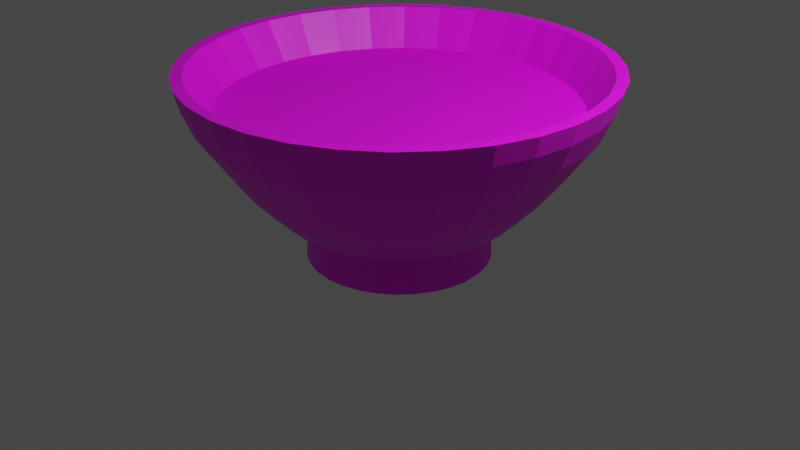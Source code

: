 # Source: unari.blend  (saved by Blender 2.80.75; exported with 4.5.12 LTS)
import bpy
from mathutils import Matrix  # noqa: F401  (used for matrix-valued properties, if any)

bpy.ops.wm.read_factory_settings(use_empty=True)
scene = bpy.context.scene
scene.name = 'Scene'

# ---- collections
col_collection = bpy.data.collections.new('Collection'); scene.collection.children.link(col_collection)

# ---- images (referenced by path relative to the original .blend; pixels are not part of the script)
import os
ASSET_DIR = os.environ.get("B2B_ASSET_DIR", "")  # directory of the original .blend (textures are referenced by path, not embedded)
HERE = os.path.dirname(os.path.abspath(__file__))  # packed textures are extracted next to this script under _unpacked/

def load_image(name, relpath, width, height, colorspace="sRGB"):
    """Load a texture the original file referenced (path relative to the .blend, or extracted next to this script)."""
    p = next((c for c in (os.path.join(HERE, relpath), os.path.join(ASSET_DIR, relpath)) if relpath and os.path.exists(c)), "")
    if p:
        img = bpy.data.images.load(p, check_existing=True)
        img.name = name
    else:  # same state as the original file: an image datablock whose file is absent (Cycles renders it pink)
        img = bpy.data.images.new(name, width, height)
        img.source = "FILE"
        img.filepath = "//" + (relpath or name)
    img.colorspace_settings.name = colorspace
    return img
img_unari_jpg = load_image('unari.jpg', 'unari.jpg', 1024, 1024, 'sRGB')

# ---- materials (node trees are filled in below, after node groups)
mat_material_001 = bpy.data.materials.new('Material.001')
mat_material_001.use_transparent_shadow = False

# ---- material node trees
mat_material_001.use_nodes = True; mat_material_001.node_tree.nodes.clear()
_N = mat_material_001.node_tree.nodes; _L = mat_material_001.node_tree.links
n0 = _N.new('ShaderNodeOutputMaterial'); n0.name = 'Material Output'; n0.location = (300, 300)
n1 = _N.new('ShaderNodeBsdfPrincipled'); n1.name = 'Principled BSDF'; n1.location = (10, 300)
n1.distribution = 'GGX'
n1.subsurface_method = 'BURLEY'
n1.inputs[3].default_value = 1.45
n1.inputs[27].default_value = (0.0, 0.0, 0.0, 1.0)
n1.inputs[28].default_value = 1.0
n2 = _N.new('ShaderNodeTexImage'); n2.name = 'Image Texture'; n2.location = (-280, 280)
n2.image = img_unari_jpg
_L.new(n1.outputs[0], n0.inputs[0])
_L.new(n2.outputs[0], n1.inputs[0])
n0.is_active_output = True

# ---- world
world_world = bpy.data.worlds.new('World'); scene.world = world_world
world_world.use_nodes = True; world_world.node_tree.nodes.clear()
_N = world_world.node_tree.nodes; _L = world_world.node_tree.links
n0 = _N.new('ShaderNodeOutputWorld'); n0.name = 'World Output'; n0.location = (300, 300)
n1 = _N.new('ShaderNodeBackground'); n1.name = 'Background'; n1.location = (10, 300)
n1.inputs[0].default_value = (0.05088, 0.05088, 0.05088, 1.0)
_L.new(n1.outputs[0], n0.inputs[0])
n0.is_active_output = True
world_world.color = (0.05088, 0.05088, 0.05088)
world_world.use_sun_shadow = False
world_world.sun_shadow_jitter_overblur = 0.0

# ---- cameras
cam_camera = bpy.data.cameras.new('Camera')
cam_camera.clip_end = 100.0
cam_camera.ortho_scale = 7.314

# ---- lights
light_light = bpy.data.lights.new('Light', 'POINT')
light_light.transmission_factor = 0.0
light_light.energy = 1000.0
light_light.shadow_soft_size = 0.1
light_light.shadow_maximum_resolution = 0.006
light_light.use_absolute_resolution = True

# ---- meshes
me_cylinder = bpy.data.meshes.new('Cylinder')
me_cylinder.from_pydata([(3.858e-08, 0.5419, -2.279), (-6.558e-08, 1.059, -1.153), (0.1057, 0.5315, -2.279), (0.2067, 1.039, -1.153), (0.2074, 0.5006, -2.279), (0.4054, 0.9786, -1.153), (0.301, 0.4505, -2.279), (0.5885, 0.8808, -1.153), (0.3832, 0.3832, -2.279), (0.749, 0.749, -1.153), (0.4505, 0.301, -2.279), (0.8808, 0.5885, -1.153), (0.5006, 0.2074, -2.279), (0.9786, 0.4054, -1.153), (0.5315, 0.1057, -2.279), (1.039, 0.2067, -1.153), (0.5419, 1.814e-07, -2.279), (1.059, 1.192e-08, -1.153), (0.5315, -0.1057, -2.279), (1.039, -0.2067, -1.153), (0.5006, -0.2074, -2.279), (0.9786, -0.4054, -1.153), (0.4505, -0.301, -2.279), (0.8808, -0.5885, -1.153), (0.3832, -0.3832, -2.279), (0.749, -0.749, -1.153), (0.301, -0.4505, -2.279), (0.5885, -0.8808, -1.153), (0.2074, -0.5006, -2.279), (0.4054, -0.9786, -1.153), (0.1057, -0.5315, -2.279), (0.2067, -1.039, -1.153), (-1.38e-07, -0.5419, -2.279), (-3.523e-07, -1.059, -1.153), (-0.1057, -0.5315, -2.279), (-0.2067, -1.039, -1.153), (-0.2074, -0.5006, -2.279), (-0.4054, -0.9786, -1.153), (-0.301, -0.4505, -2.279), (-0.5885, -0.8808, -1.153), (-0.3832, -0.3832, -2.279), (-0.749, -0.749, -1.153), (-0.4505, -0.301, -2.279), (-0.8808, -0.5885, -1.153), (-0.5006, -0.2074, -2.279), (-0.9786, -0.4054, -1.153), (-0.5315, -0.1057, -2.279), (-1.039, -0.2067, -1.153), (-0.5419, 6.637e-07, -2.279), (-1.059, 9.707e-07, -1.153), (-0.5315, 0.1057, -2.279), (-1.039, 0.2067, -1.153), (-0.5006, 0.2074, -2.279), (-0.9786, 0.4054, -1.153), (-0.4505, 0.301, -2.279), (-0.8808, 0.5885, -1.153), (-0.3832, 0.3832, -2.279), (-0.749, 0.749, -1.153), (-0.301, 0.4505, -2.279), (-0.5885, 0.8808, -1.153), (-0.2074, 0.5006, -2.279), (-0.4054, 0.9786, -1.153), (-0.1057, 0.5315, -2.279), (-0.2067, 1.039, -1.153), (2.98e-08, 0.5142, -2.632), (0.1003, 0.5043, -2.632), (0.1968, 0.4751, -2.632), (0.2857, 0.4276, -2.632), (0.3636, 0.3636, -2.632), (0.4276, 0.2857, -2.632), (0.4751, 0.1968, -2.632), (0.5043, 0.1003, -2.632), (0.5142, 1.714e-07, -2.632), (0.5043, -0.1003, -2.632), (0.4751, -0.1968, -2.632), (0.4276, -0.2857, -2.632), (0.3636, -0.3636, -2.632), (0.2857, -0.4276, -2.632), (0.1968, -0.4751, -2.632), (0.1003, -0.5043, -2.632), (-1.226e-07, -0.5142, -2.632), (-0.1003, -0.5043, -2.632), (-0.1968, -0.4751, -2.632), (-0.2857, -0.4276, -2.632), (-0.3636, -0.3636, -2.632), (-0.4276, -0.2857, -2.632), (-0.4751, -0.1968, -2.632), (-0.5043, -0.1003, -2.632), (-0.5142, 6.321e-07, -2.632), (-0.5043, 0.1003, -2.632), (-0.4751, 0.1968, -2.632), (-0.4276, 0.2857, -2.632), (-0.3636, 0.3636, -2.632), (-0.2857, 0.4276, -2.632), (-0.1968, 0.4751, -2.632), (-0.1003, 0.5043, -2.632), (4.962e-08, 0.5591, -2.632), (0.1091, 0.5483, -2.632), (0.2139, 0.5165, -2.632), (0.3106, 0.4649, -2.632), (0.3953, 0.3953, -2.632), (0.4649, 0.3106, -2.632), (0.5165, 0.2139, -2.632), (0.5483, 0.1091, -2.632), (0.5591, 1.809e-07, -2.632), (0.5483, -0.1091, -2.632), (0.5165, -0.2139, -2.632), (0.4649, -0.3106, -2.632), (0.3953, -0.3953, -2.632), (0.3106, -0.4649, -2.632), (0.2139, -0.5165, -2.632), (0.1091, -0.5483, -2.632), (-1.326e-07, -0.5591, -2.632), (-0.1091, -0.5483, -2.632), (-0.2139, -0.5165, -2.632), (-0.3106, -0.4649, -2.632), (-0.3953, -0.3953, -2.632), (-0.4649, -0.3106, -2.632), (-0.5165, -0.2139, -2.632), (-0.5483, -0.1091, -2.632), (-0.5591, 6.785e-07, -2.632), (-0.5483, 0.1091, -2.632), (-0.5165, 0.2139, -2.632), (-0.4649, 0.3106, -2.632), (-0.3953, 0.3953, -2.632), (-0.3106, 0.4649, -2.632), (-0.2139, 0.5165, -2.632), (-0.1091, 0.5483, -2.632), (2.98e-08, 0.5142, -2.593), (0.1003, 0.5043, -2.593), (0.1968, 0.4751, -2.593), (0.2857, 0.4276, -2.593), (0.3636, 0.3636, -2.632), (0.4276, 0.2857, -2.632), (0.4751, 0.1968, -2.448), (0.5043, 0.1003, -2.448), (0.5142, 1.714e-07, -2.448), (0.5043, -0.1003, -2.448), (0.4751, -0.1968, -2.448), (0.4276, -0.2857, -2.448), (0.3636, -0.3636, -2.448), (0.2857, -0.4276, -2.448), (0.1968, -0.4751, -2.448), (0.1003, -0.5043, -2.448), (-1.226e-07, -0.5142, -2.448), (-0.1003, -0.5043, -2.448), (-0.1968, -0.4751, -2.448), (-0.2857, -0.4276, -2.448), (-0.3636, -0.3636, -2.448), (-0.4276, -0.2857, -2.448), (-0.4751, -0.1968, -2.448), (-0.5043, -0.1003, -2.448), (-0.5142, 6.321e-07, -2.448), (-0.5043, 0.1003, -2.448), (-0.4751, 0.1968, -2.448), (-0.4276, 0.2857, -2.448), (-0.3636, 0.3636, -2.448), (-0.2857, 0.4276, -2.448), (-0.1968, 0.4751, -2.448), (-0.1003, 0.5043, -2.448), (3.012e-08, 0.5142, -2.403), (0.1003, 0.5043, -2.403), (0.1968, 0.4751, -2.403), (0.2857, 0.4276, -2.403), (0.3636, 0.3636, -2.403), (0.4276, 0.2857, -2.403), (0.4751, 0.1968, -2.403), (0.5043, 0.1003, -2.403), (0.5142, 1.714e-07, -2.403), (0.5043, -0.1003, -2.403), (0.4751, -0.1968, -2.403), (0.4276, -0.2857, -2.403), (0.3636, -0.3636, -2.403), (0.2857, -0.4276, -2.403), (0.1968, -0.4751, -2.403), (0.1003, -0.5043, -2.403), (-1.223e-07, -0.5142, -2.403), (-0.1003, -0.5043, -2.403), (-0.1968, -0.4751, -2.403), (-0.2857, -0.4276, -2.403), (-0.3636, -0.3636, -2.403), (-0.4276, -0.2857, -2.403), (-0.4751, -0.1968, -2.403), (-0.5043, -0.1003, -2.403), (-0.5142, 6.321e-07, -2.403), (-0.5043, 0.1003, -2.403), (-0.4751, 0.1968, -2.403), (-0.4276, 0.2857, -2.403), (-0.3636, 0.3636, -2.403), (-0.2857, 0.4276, -2.403), (-0.1968, 0.4751, -2.403), (-0.1003, 0.5043, -2.403), (8.338e-09, 1.002, -1.612), (0.1956, 0.9831, -1.612), (0.3836, 0.9261, -1.612), (0.5569, 0.8334, -1.612), (0.7088, 0.7088, -1.612), (0.8334, 0.5569, -1.612), (0.9261, 0.3836, -1.612), (0.9831, 0.1956, -1.612), (1.002, 7.666e-08, -1.612), (0.9831, -0.1956, -1.612), (0.9261, -0.3836, -1.612), (0.8334, -0.5569, -1.612), (0.7088, -0.7088, -1.612), (0.5569, -0.8334, -1.612), (0.3836, -0.9261, -1.612), (0.1956, -0.9831, -1.612), (-3.183e-07, -1.002, -1.612), (-0.1956, -0.9831, -1.612), (-0.3836, -0.9261, -1.612), (-0.5569, -0.8334, -1.612), (-0.7088, -0.7088, -1.612), (-0.8334, -0.5569, -1.612), (-0.9261, -0.3836, -1.612), (-0.9831, -0.1956, -1.612), (-1.002, 9.689e-07, -1.612), (-0.9831, 0.1956, -1.612), (-0.9261, 0.3836, -1.612), (-0.8334, 0.5569, -1.612), (-0.7088, 0.7088, -1.612), (-0.5569, 0.8334, -1.612), (-0.3836, 0.9261, -1.612), (-0.1955, 0.9831, -1.612), (0.1595, 0.802, -1.966), (0.3129, 0.7555, -1.966), (0.4543, 0.6799, -1.966), (0.5782, 0.5782, -1.966), (0.6799, 0.4543, -1.966), (0.7555, 0.3129, -1.966), (0.802, 0.1595, -1.966), (0.8177, 1.18e-07, -1.966), (0.802, -0.1595, -1.966), (0.7555, -0.3129, -1.966), (0.6799, -0.4543, -1.966), (0.5782, -0.5782, -1.966), (0.4543, -0.6799, -1.966), (0.3129, -0.7555, -1.966), (0.1595, -0.802, -1.966), (-2.482e-07, -0.8177, -1.966), (-0.1595, -0.802, -1.966), (-0.3129, -0.7555, -1.966), (-0.4543, -0.6799, -1.966), (-0.5782, -0.5782, -1.966), (-0.6799, -0.4543, -1.966), (-0.7555, -0.3129, -1.966), (-0.802, -0.1595, -1.966), (-0.8177, 8.459e-07, -1.966), (-0.802, 0.1595, -1.966), (-0.7555, 0.3129, -1.966), (-0.6799, 0.4543, -1.966), (-0.5782, 0.5782, -1.966), (-0.4742, 0.7085, -1.966), (-0.3262, 0.7876, -1.966), (-0.1657, 0.8363, -1.966), (1.821e-08, 0.8177, -1.966), (0.1357, 0.6824, -2.165), (0.2663, 0.6428, -2.165), (0.3866, 0.5785, -2.165), (0.492, 0.492, -2.165), (0.5785, 0.3866, -2.165), (0.6428, 0.2663, -2.165), (0.6824, 0.1357, -2.165), (0.6958, 1.449e-07, -2.165), (0.6824, -0.1357, -2.165), (0.6428, -0.2663, -2.165), (0.5785, -0.3866, -2.165), (0.492, -0.492, -2.165), (0.3866, -0.5785, -2.165), (0.2663, -0.6428, -2.165), (0.1357, -0.6824, -2.165), (-1.981e-07, -0.6958, -2.165), (-0.1357, -0.6824, -2.165), (-0.2663, -0.6428, -2.165), (-0.3866, -0.5785, -2.165), (-0.492, -0.492, -2.165), (-0.5785, -0.3866, -2.165), (-0.6428, -0.2663, -2.165), (-0.6824, -0.1357, -2.165), (-0.6958, 7.643e-07, -2.165), (-0.6824, 0.1357, -2.165), (-0.6428, 0.2663, -2.165), (-0.5785, 0.3866, -2.165), (-0.492, 0.492, -2.165), (-0.3866, 0.5785, -2.165), (-0.2663, 0.6428, -2.165), (-0.1357, 0.6824, -2.165), (2.858e-08, 0.6958, -2.165), (0.00123, 0.9163, -1.785), (0.1806, 0.8987, -1.785), (0.353, 0.8464, -1.785), (0.512, 0.7614, -1.785), (0.6513, 0.6471, -1.785), (0.7656, 0.5078, -1.785), (0.8506, 0.3488, -1.785), (0.9029, 0.1764, -1.785), (0.9205, -0.00297, -1.785), (0.9029, -0.1823, -1.785), (0.8506, -0.3548, -1.785), (0.7656, -0.5137, -1.785), (0.6513, -0.653, -1.785), (0.512, -0.7674, -1.785), (0.353, -0.8523, -1.785), (0.1806, -0.9046, -1.785), (0.00123, -0.9223, -1.785), (-0.1781, -0.9046, -1.785), (-0.3506, -0.8523, -1.785), (-0.5095, -0.7674, -1.785), (-0.6488, -0.653, -1.785), (-0.7632, -0.5137, -1.785), (-0.8481, -0.3548, -1.785), (-0.9004, -0.1823, -1.785), (-0.9181, -0.00297, -1.785), (-0.9004, 0.1764, -1.785), (-0.8481, 0.3488, -1.785), (-0.7632, 0.5078, -1.785), (-0.6488, 0.6471, -1.785), (-0.5095, 0.7614, -1.785), (-0.3506, 0.8464, -1.785), (-0.1781, 0.8987, -1.785), (-1.512e-09, 1.175, -1.217), (0.2292, 1.152, -1.217), (0.4495, 1.085, -1.217), (0.6526, 0.9766, -1.217), (0.8306, 0.8306, -1.217), (0.9766, 0.6526, -1.217), (1.085, 0.4495, -1.217), (1.152, 0.2292, -1.217), (1.175, 3.488e-08, -1.217), (1.152, -0.2292, -1.217), (1.085, -0.4495, -1.217), (0.9766, -0.6526, -1.217), (0.8306, -0.8306, -1.217), (0.6526, -0.9766, -1.217), (0.4495, -1.085, -1.217), (0.2292, -1.152, -1.217), (-3.842e-07, -1.175, -1.217), (-0.2292, -1.152, -1.217), (-0.4495, -1.085, -1.217), (-0.6526, -0.9766, -1.217), (-0.8306, -0.8306, -1.217), (-0.9766, -0.6526, -1.217), (-1.085, -0.4495, -1.217), (-1.152, -0.2292, -1.217), (-1.175, 1.08e-06, -1.217), (-1.152, 0.2292, -1.217), (-1.085, 0.4495, -1.217), (-0.9766, 0.6526, -1.217), (-0.8306, 0.8306, -1.217), (-0.6526, 0.9766, -1.217), (-0.4495, 1.085, -1.217), (-0.2291, 1.152, -1.217), (0.212, 1.066, -1.414), (0.4158, 1.004, -1.414), (0.6036, 0.9034, -1.414), (0.7683, 0.7683, -1.414), (0.9034, 0.6036, -1.414), (1.004, 0.4158, -1.414), (1.066, 0.212, -1.414), (1.086, 5.805e-08, -1.414), (1.066, -0.212, -1.414), (1.004, -0.4158, -1.414), (0.9034, -0.6036, -1.414), (0.7683, -0.7683, -1.414), (0.6036, -0.9034, -1.414), (0.4158, -1.004, -1.414), (0.212, -1.066, -1.414), (-3.518e-07, -1.086, -1.414), (-0.212, -1.066, -1.414), (-0.4158, -1.004, -1.414), (-0.6036, -0.9034, -1.414), (-0.7683, -0.7683, -1.414), (-0.9034, -0.6036, -1.414), (-1.004, -0.4158, -1.414), (-1.066, -0.212, -1.414), (-1.086, 1.025e-06, -1.414), (-1.066, 0.212, -1.414), (-1.004, 0.4158, -1.414), (-0.9034, 0.6036, -1.414), (-0.7683, 0.7683, -1.414), (-0.6036, 0.9034, -1.414), (-0.4158, 1.004, -1.414), (-0.212, 1.066, -1.414), (2.213e-09, 1.086, -1.414), (-2.098e-09, 1.237, -0.9752), (0.2413, 1.213, -0.9752), (0.4734, 1.143, -0.9752), (0.6873, 1.029, -0.9752), (0.8747, 0.8747, -0.9752), (1.029, 0.6873, -0.9752), (1.143, 0.4734, -0.9752), (1.213, 0.2413, -0.9752), (1.237, 1.931e-08, -0.9752), (1.213, -0.2413, -0.9752), (1.143, -0.4734, -0.9752), (1.029, -0.6873, -0.9752), (0.8747, -0.8747, -0.9752), (0.6873, -1.029, -0.9752), (0.4734, -1.143, -0.9752), (0.2413, -1.213, -0.9752), (-4.052e-07, -1.237, -0.9752), (-0.2413, -1.213, -0.9752), (-0.4734, -1.143, -0.9752), (-0.6873, -1.029, -0.9752), (-0.8747, -0.8747, -0.9752), (-1.029, -0.6873, -0.9752), (-1.143, -0.4734, -0.9752), (-1.213, -0.2413, -0.9752), (-1.237, 1.12e-06, -0.9752), (-1.213, 0.2413, -0.9752), (-1.143, 0.4734, -0.9752), (-1.029, 0.6873, -0.9752), (-0.8747, 0.8747, -0.9752), (-0.6873, 1.029, -0.9752), (-0.4734, 1.143, -0.9752), (-0.2413, 1.213, -0.9752), (0.248, 1.247, -0.777), (-1.245e-08, 1.271, -0.777), (0.4865, 1.175, -0.777), (0.7063, 1.057, -0.777), (0.899, 0.899, -0.777), (1.057, 0.7063, -0.777), (1.175, 0.4865, -0.777), (1.247, 0.248, -0.777), (1.271, 2.08e-08, -0.777), (1.247, -0.248, -0.777), (1.175, -0.4865, -0.777), (1.057, -0.7063, -0.777), (0.899, -0.899, -0.777), (0.7063, -1.057, -0.777), (0.4865, -1.175, -0.777), (0.248, -1.247, -0.777), (-4.267e-07, -1.271, -0.777), (-0.248, -1.247, -0.777), (-0.4865, -1.175, -0.777), (-0.7063, -1.057, -0.777), (-0.899, -0.899, -0.777), (-1.057, -0.7063, -0.777), (-1.175, -0.4865, -0.777), (-1.247, -0.248, -0.777), (-1.271, 1.152e-06, -0.777), (-1.247, 0.248, -0.777), (-1.175, 0.4865, -0.777), (-1.057, 0.7063, -0.777), (-0.899, 0.899, -0.777), (-0.7063, 1.057, -0.777), (-0.4865, 1.175, -0.777), (-0.248, 1.247, -0.777), (0.2346, 1.179, -0.777), (-6.496e-08, 1.203, -0.777), (0.4602, 1.111, -0.777), (0.6681, 0.9999, -0.777), (0.8503, 0.8503, -0.777), (0.9999, 0.6681, -0.777), (1.111, 0.4602, -0.777), (1.179, 0.2346, -0.777), (1.203, -3.643e-09, -0.777), (1.179, -0.2346, -0.777), (1.111, -0.4602, -0.777), (0.9999, -0.6681, -0.777), (0.8503, -0.8503, -0.777), (0.6681, -0.9999, -0.777), (0.4602, -1.111, -0.777), (0.2346, -1.179, -0.777), (-4.133e-07, -1.203, -0.777), (-0.2346, -1.179, -0.777), (-0.4602, -1.111, -0.777), (-0.6681, -0.9999, -0.777), (-0.8503, -0.8503, -0.777), (-0.9999, -0.6681, -0.777), (-1.111, -0.4602, -0.777), (-1.179, -0.2346, -0.777), (-1.203, 1.082e-06, -0.777), (-1.179, 0.2346, -0.777), (-1.111, 0.4602, -0.777), (-0.9999, 0.6681, -0.777), (-0.8503, 0.8503, -0.777), (-0.6681, 0.9999, -0.777), (-0.4602, 1.111, -0.777), (-0.2346, 1.179, -0.777)], [], [(384, 417, 416, 385), (385, 416, 418, 386), (386, 418, 419, 387), (387, 419, 420, 388), (388, 420, 421, 389), (389, 421, 422, 390), (390, 422, 423, 391), (391, 423, 424, 392), (392, 424, 425, 393), (393, 425, 426, 394), (394, 426, 427, 395), (395, 427, 428, 396), (396, 428, 429, 397), (397, 429, 430, 398), (398, 430, 431, 399), (399, 431, 432, 400), (400, 432, 433, 401), (401, 433, 434, 402), (402, 434, 435, 403), (403, 435, 436, 404), (404, 436, 437, 405), (405, 437, 438, 406), (406, 438, 439, 407), (407, 439, 440, 408), (408, 440, 441, 409), (409, 441, 442, 410), (410, 442, 443, 411), (411, 443, 444, 412), (412, 444, 445, 413), (413, 445, 446, 414), (3, 1, 63, 61, 59, 57, 55, 53, 51, 49, 47, 45, 43, 41, 39, 37, 35, 33, 31, 29, 27, 25, 23, 21, 19, 17, 15, 13, 11, 9, 7, 5), (414, 446, 447, 415), (415, 447, 417, 384), (10, 12, 102, 101), (67, 68, 132, 131), (28, 30, 111, 110), (46, 48, 120, 119), (2, 4, 98, 97), (20, 22, 107, 106), (38, 40, 116, 115), (56, 58, 125, 124), (12, 14, 103, 102), (30, 32, 112, 111), (48, 50, 121, 120), (4, 6, 99, 98), (22, 24, 108, 107), (40, 42, 117, 116), (58, 60, 126, 125), (14, 16, 104, 103), (32, 34, 113, 112), (50, 52, 122, 121), (6, 8, 100, 99), (24, 26, 109, 108), (42, 44, 118, 117), (60, 62, 127, 126), (16, 18, 105, 104), (34, 36, 114, 113), (52, 54, 123, 122), (8, 10, 101, 100), (26, 28, 110, 109), (44, 46, 119, 118), (0, 2, 97, 96), (62, 0, 96, 127), (18, 20, 106, 105), (36, 38, 115, 114), (54, 56, 124, 123), (65, 64, 96, 97), (66, 65, 97, 98), (67, 66, 98, 99), (68, 67, 99, 100), (69, 68, 100, 101), (70, 69, 101, 102), (71, 70, 102, 103), (72, 71, 103, 104), (73, 72, 104, 105), (74, 73, 105, 106), (75, 74, 106, 107), (76, 75, 107, 108), (77, 76, 108, 109), (78, 77, 109, 110), (79, 78, 110, 111), (80, 79, 111, 112), (81, 80, 112, 113), (82, 81, 113, 114), (83, 82, 114, 115), (84, 83, 115, 116), (85, 84, 116, 117), (86, 85, 117, 118), (87, 86, 118, 119), (88, 87, 119, 120), (89, 88, 120, 121), (90, 89, 121, 122), (91, 90, 122, 123), (92, 91, 123, 124), (93, 92, 124, 125), (94, 93, 125, 126), (95, 94, 126, 127), (64, 95, 127, 96), (134, 135, 167, 166), (94, 95, 159, 158), (81, 82, 146, 145), (68, 69, 133, 132), (95, 64, 128, 159), (82, 83, 147, 146), (69, 70, 134, 133), (83, 84, 148, 147), (70, 71, 135, 134), (84, 85, 149, 148), (71, 72, 136, 135), (85, 86, 150, 149), (72, 73, 137, 136), (86, 87, 151, 150), (73, 74, 138, 137), (87, 88, 152, 151), (74, 75, 139, 138), (88, 89, 153, 152), (75, 76, 140, 139), (89, 90, 154, 153), (76, 77, 141, 140), (90, 91, 155, 154), (77, 78, 142, 141), (64, 65, 129, 128), (91, 92, 156, 155), (78, 79, 143, 142), (65, 66, 130, 129), (92, 93, 157, 156), (79, 80, 144, 143), (66, 67, 131, 130), (93, 94, 158, 157), (80, 81, 145, 144), (160, 161, 162, 163, 164, 165, 166, 167, 168, 169, 170, 171, 172, 173, 174, 175, 176, 177, 178, 179, 180, 181, 182, 183, 184, 185, 186, 187, 188, 189, 190, 191), (148, 149, 181, 180), (135, 136, 168, 167), (149, 150, 182, 181), (136, 137, 169, 168), (150, 151, 183, 182), (137, 138, 170, 169), (151, 152, 184, 183), (138, 139, 171, 170), (152, 153, 185, 184), (139, 140, 172, 171), (153, 154, 186, 185), (140, 141, 173, 172), (154, 155, 187, 186), (141, 142, 174, 173), (128, 129, 161, 160), (155, 156, 188, 187), (142, 143, 175, 174), (129, 130, 162, 161), (156, 157, 189, 188), (143, 144, 176, 175), (130, 131, 163, 162), (157, 158, 190, 189), (144, 145, 177, 176), (131, 132, 164, 163), (158, 159, 191, 190), (145, 146, 178, 177), (132, 133, 165, 164), (159, 128, 160, 191), (146, 147, 179, 178), (133, 134, 166, 165), (147, 148, 180, 179), (319, 223, 192, 288), (318, 222, 223, 319), (317, 221, 222, 318), (316, 220, 221, 317), (315, 219, 220, 316), (314, 218, 219, 315), (313, 217, 218, 314), (312, 216, 217, 313), (311, 215, 216, 312), (310, 214, 215, 311), (309, 213, 214, 310), (308, 212, 213, 309), (307, 211, 212, 308), (306, 210, 211, 307), (305, 209, 210, 306), (304, 208, 209, 305), (303, 207, 208, 304), (302, 206, 207, 303), (301, 205, 206, 302), (300, 204, 205, 301), (299, 203, 204, 300), (298, 202, 203, 299), (297, 201, 202, 298), (296, 200, 201, 297), (295, 199, 200, 296), (294, 198, 199, 295), (293, 197, 198, 294), (292, 196, 197, 293), (291, 195, 196, 292), (290, 194, 195, 291), (289, 193, 194, 290), (288, 192, 193, 289), (287, 255, 224, 256), (256, 224, 225, 257), (257, 225, 226, 258), (258, 226, 227, 259), (259, 227, 228, 260), (260, 228, 229, 261), (261, 229, 230, 262), (262, 230, 231, 263), (263, 231, 232, 264), (264, 232, 233, 265), (265, 233, 234, 266), (266, 234, 235, 267), (267, 235, 236, 268), (268, 236, 237, 269), (269, 237, 238, 270), (270, 238, 239, 271), (271, 239, 240, 272), (272, 240, 241, 273), (273, 241, 242, 274), (274, 242, 243, 275), (275, 243, 244, 276), (276, 244, 245, 277), (277, 245, 246, 278), (278, 246, 247, 279), (279, 247, 248, 280), (280, 248, 249, 281), (281, 249, 250, 282), (282, 250, 251, 283), (283, 251, 252, 284), (284, 252, 253, 285), (285, 253, 254, 286), (286, 254, 255, 287), (62, 286, 287, 0), (60, 285, 286, 62), (58, 284, 285, 60), (56, 283, 284, 58), (54, 282, 283, 56), (52, 281, 282, 54), (50, 280, 281, 52), (48, 279, 280, 50), (46, 278, 279, 48), (44, 277, 278, 46), (42, 276, 277, 44), (40, 275, 276, 42), (38, 274, 275, 40), (36, 273, 274, 38), (34, 272, 273, 36), (32, 271, 272, 34), (30, 270, 271, 32), (28, 269, 270, 30), (26, 268, 269, 28), (24, 267, 268, 26), (22, 266, 267, 24), (20, 265, 266, 22), (18, 264, 265, 20), (16, 263, 264, 18), (14, 262, 263, 16), (12, 261, 262, 14), (10, 260, 261, 12), (8, 259, 260, 10), (6, 258, 259, 8), (4, 257, 258, 6), (2, 256, 257, 4), (0, 287, 256, 2), (255, 288, 289, 224), (224, 289, 290, 225), (225, 290, 291, 226), (226, 291, 292, 227), (227, 292, 293, 228), (228, 293, 294, 229), (229, 294, 295, 230), (230, 295, 296, 231), (231, 296, 297, 232), (232, 297, 298, 233), (233, 298, 299, 234), (234, 299, 300, 235), (235, 300, 301, 236), (236, 301, 302, 237), (237, 302, 303, 238), (238, 303, 304, 239), (239, 304, 305, 240), (240, 305, 306, 241), (241, 306, 307, 242), (242, 307, 308, 243), (243, 308, 309, 244), (244, 309, 310, 245), (245, 310, 311, 246), (246, 311, 312, 247), (247, 312, 313, 248), (248, 313, 314, 249), (249, 314, 315, 250), (250, 315, 316, 251), (251, 316, 317, 252), (252, 317, 318, 253), (253, 318, 319, 254), (254, 319, 288, 255), (382, 351, 320, 383), (381, 350, 351, 382), (380, 349, 350, 381), (379, 348, 349, 380), (378, 347, 348, 379), (377, 346, 347, 378), (376, 345, 346, 377), (375, 344, 345, 376), (374, 343, 344, 375), (373, 342, 343, 374), (372, 341, 342, 373), (371, 340, 341, 372), (370, 339, 340, 371), (369, 338, 339, 370), (368, 337, 338, 369), (367, 336, 337, 368), (366, 335, 336, 367), (365, 334, 335, 366), (364, 333, 334, 365), (363, 332, 333, 364), (362, 331, 332, 363), (361, 330, 331, 362), (360, 329, 330, 361), (359, 328, 329, 360), (358, 327, 328, 359), (357, 326, 327, 358), (356, 325, 326, 357), (355, 324, 325, 356), (354, 323, 324, 355), (353, 322, 323, 354), (352, 321, 322, 353), (383, 320, 321, 352), (192, 383, 352, 193), (193, 352, 353, 194), (194, 353, 354, 195), (195, 354, 355, 196), (196, 355, 356, 197), (197, 356, 357, 198), (198, 357, 358, 199), (199, 358, 359, 200), (200, 359, 360, 201), (201, 360, 361, 202), (202, 361, 362, 203), (203, 362, 363, 204), (204, 363, 364, 205), (205, 364, 365, 206), (206, 365, 366, 207), (207, 366, 367, 208), (208, 367, 368, 209), (209, 368, 369, 210), (210, 369, 370, 211), (211, 370, 371, 212), (212, 371, 372, 213), (213, 372, 373, 214), (214, 373, 374, 215), (215, 374, 375, 216), (216, 375, 376, 217), (217, 376, 377, 218), (218, 377, 378, 219), (219, 378, 379, 220), (220, 379, 380, 221), (221, 380, 381, 222), (222, 381, 382, 223), (223, 382, 383, 192), (351, 415, 384, 320), (350, 414, 415, 351), (349, 413, 414, 350), (348, 412, 413, 349), (347, 411, 412, 348), (346, 410, 411, 347), (345, 409, 410, 346), (344, 408, 409, 345), (343, 407, 408, 344), (342, 406, 407, 343), (341, 405, 406, 342), (340, 404, 405, 341), (339, 403, 404, 340), (338, 402, 403, 339), (337, 401, 402, 338), (336, 400, 401, 337), (335, 399, 400, 336), (334, 398, 399, 335), (333, 397, 398, 334), (332, 396, 397, 333), (331, 395, 396, 332), (330, 394, 395, 331), (329, 393, 394, 330), (328, 392, 393, 329), (327, 391, 392, 328), (326, 390, 391, 327), (325, 389, 390, 326), (324, 388, 389, 325), (323, 387, 388, 324), (322, 386, 387, 323), (321, 385, 386, 322), (320, 384, 385, 321), (449, 448, 416, 417), (448, 450, 418, 416), (450, 451, 419, 418), (451, 452, 420, 419), (452, 453, 421, 420), (453, 454, 422, 421), (454, 455, 423, 422), (455, 456, 424, 423), (456, 457, 425, 424), (457, 458, 426, 425), (458, 459, 427, 426), (459, 460, 428, 427), (460, 461, 429, 428), (461, 462, 430, 429), (462, 463, 431, 430), (463, 464, 432, 431), (464, 465, 433, 432), (465, 466, 434, 433), (466, 467, 435, 434), (467, 468, 436, 435), (468, 469, 437, 436), (469, 470, 438, 437), (470, 471, 439, 438), (471, 472, 440, 439), (472, 473, 441, 440), (473, 474, 442, 441), (474, 475, 443, 442), (475, 476, 444, 443), (476, 477, 445, 444), (477, 478, 446, 445), (478, 479, 447, 446), (479, 449, 417, 447), (1, 3, 448, 449), (3, 5, 450, 448), (5, 7, 451, 450), (7, 9, 452, 451), (9, 11, 453, 452), (11, 13, 454, 453), (13, 15, 455, 454), (15, 17, 456, 455), (17, 19, 457, 456), (19, 21, 458, 457), (21, 23, 459, 458), (23, 25, 460, 459), (25, 27, 461, 460), (27, 29, 462, 461), (29, 31, 463, 462), (31, 33, 464, 463), (33, 35, 465, 464), (35, 37, 466, 465), (37, 39, 467, 466), (39, 41, 468, 467), (41, 43, 469, 468), (43, 45, 470, 469), (45, 47, 471, 470), (47, 49, 472, 471), (49, 51, 473, 472), (51, 53, 474, 473), (53, 55, 475, 474), (55, 57, 476, 475), (57, 59, 477, 476), (59, 61, 478, 477), (61, 63, 479, 478), (63, 1, 449, 479)])
_uv = me_cylinder.uv_layers.new(name='UVMap')
_uv.uv.foreach_set('vector', [0.3535, 0.1544, 0.3535, 0.1521, 0.3546, 0.1521, 0.3546, 0.1544, 0.3546, 0.1544, 0.3546, 0.1521, 0.3557, 0.1521, 0.3557, 0.1544, 0.3557, 0.1544, 0.3557, 0.1521, 0.3569, 0.1521, 0.3569, 0.1544, 0.3569, 0.1544, 0.3569, 0.1521, 0.358, 0.1521, 0.358, 0.1544, 0.358, 0.1544, 0.358, 0.1521, 0.3591, 0.1521, 0.3591, 0.1544, 0.3591, 0.1544, 0.3591, 0.1521, 0.3602, 0.1521, 0.3602, 0.1544, 0.3602, 0.1544, 0.3602, 0.1521, 0.3614, 0.1521, 0.3614, 0.1544, 0.3614, 0.1544, 0.3614, 0.1521, 0.3625, 0.1521, 0.3625, 0.1544, 0.3625, 0.1544, 0.3625, 0.1521, 0.3636, 0.1521, 0.3636, 0.1544, 0.3636, 0.1544, 0.3636, 0.1521, 0.3647, 0.1521, 0.3647, 0.1544, 0.3647, 0.1544, 0.3647, 0.1521, 0.3659, 0.1521, 0.3659, 0.1544, 0.3659, 0.1544, 0.3659, 0.1521, 0.367, 0.1521, 0.367, 0.1544, 0.367, 0.1544, 0.367, 0.1521, 0.3681, 0.1521, 0.3681, 0.1544, 0.3681, 0.1544, 0.3681, 0.1521, 0.3692, 0.1521, 0.3692, 0.1544, 0.3692, 0.1544, 0.3692, 0.1521, 0.3704, 0.1521, 0.3704, 0.1544, 0.3704, 0.1544, 0.3704, 0.1521, 0.3715, 0.1521, 0.3715, 0.1544, 0.3715, 0.1544, 0.3715, 0.1521, 0.3726, 0.1521, 0.3726, 0.1544, 0.3726, 0.1544, 0.3726, 0.1521, 0.3738, 0.1521, 0.3738, 0.1544, 0.3738, 0.1544, 0.3738, 0.1521, 0.3749, 0.1521, 0.3749, 0.1544, 0.3749, 0.1544, 0.3749, 0.1521, 0.376, 0.1521, 0.376, 0.1544, 0.376, 0.1544, 0.376, 0.1521, 0.3771, 0.1521, 0.3771, 0.1544, 0.3771, 0.1544, 0.3771, 0.1521, 0.3783, 0.1521, 0.3783, 0.1544, 0.3783, 0.1544, 0.3783, 0.1521, 0.3794, 0.1521, 0.3794, 0.1544, 0.3794, 0.1544, 0.3794, 0.1521, 0.3805, 0.1521, 0.3805, 0.1544, 0.3805, 0.1544, 0.3805, 0.1521, 0.3816, 0.1521, 0.3816, 0.1544, 0.3816, 0.1544, 0.3816, 0.1521, 0.3828, 0.1521, 0.3828, 0.1544, 0.3828, 0.1544, 0.3828, 0.1521, 0.3839, 0.1521, 0.3839, 0.1544, 0.3839, 0.1544, 0.3839, 0.1521, 0.385, 0.1521, 0.385, 0.1544, 0.385, 0.1544, 0.385, 0.1521, 0.3861, 0.1521, 0.3861, 0.1544, 0.3861, 0.1544, 0.3861, 0.1521, 0.3873, 0.1521, 0.3873, 0.1544, 0.535, 0.8387, 0.4923, 0.8423, 0.4497, 0.8387, 0.4087, 0.8279, 0.3709, 0.8104, 0.3378, 0.7869, 0.3106, 0.7582, 0.2904, 0.7255, 0.2779, 0.69, 0.2737, 0.6531, 0.2779, 0.6161, 0.2904, 0.5806, 0.3106, 0.5479, 0.3378, 0.5192, 0.3709, 0.4957, 0.4087, 0.4782, 0.4497, 0.4674, 0.4923, 0.4638, 0.535, 0.4674, 0.576, 0.4782, 0.6138, 0.4957, 0.6469, 0.5192, 0.6741, 0.5479, 0.6943, 0.5806, 0.7067, 0.6161, 0.7109, 0.6531, 0.7067, 0.69, 0.6943, 0.7255, 0.6741, 0.7582, 0.6469, 0.7869, 0.6138, 0.8104, 0.576, 0.8279, 0.3873, 0.1544, 0.3873, 0.1521, 0.3884, 0.1521, 0.3884, 0.1544, 0.3884, 0.1544, 0.3884, 0.1521, 0.3895, 0.1521, 0.3895, 0.1544, 0.3591, 0.1701, 0.3602, 0.1701, 0.3602, 0.1701, 0.3591, 0.1701, 0.8661, 0.2579, 0.8825, 0.2457, 0.8825, 0.2457, 0.8661, 0.2579, 0.3692, 0.1701, 0.3704, 0.1701, 0.3704, 0.1701, 0.3692, 0.1701, 0.3794, 0.1701, 0.3805, 0.1701, 0.3805, 0.1701, 0.3794, 0.1701, 0.3546, 0.1701, 0.3557, 0.1701, 0.3557, 0.1701, 0.3546, 0.1701, 0.3647, 0.1701, 0.3659, 0.1701, 0.3659, 0.1701, 0.3647, 0.1701, 0.3749, 0.1701, 0.376, 0.1701, 0.376, 0.1701, 0.3749, 0.1701, 0.385, 0.1701, 0.3861, 0.1701, 0.3861, 0.1701, 0.385, 0.1701, 0.3602, 0.1701, 0.3614, 0.1701, 0.3614, 0.1701, 0.3602, 0.1701, 0.3704, 0.1701, 0.3715, 0.1701, 0.3715, 0.1701, 0.3704, 0.1701, 0.3805, 0.1701, 0.3816, 0.1701, 0.3816, 0.1701, 0.3805, 0.1701, 0.3557, 0.1701, 0.3569, 0.1701, 0.3569, 0.1701, 0.3557, 0.1701, 0.3659, 0.1701, 0.367, 0.1701, 0.367, 0.1701, 0.3659, 0.1701, 0.376, 0.1701, 0.3771, 0.1701, 0.3771, 0.1701, 0.376, 0.1701, 0.3861, 0.1701, 0.3873, 0.1701, 0.3873, 0.1701, 0.3861, 0.1701, 0.3614, 0.1701, 0.3625, 0.1701, 0.3625, 0.1701, 0.3614, 0.1701, 0.3715, 0.1701, 0.3726, 0.1701, 0.3726, 0.1701, 0.3715, 0.1701, 0.3816, 0.1701, 0.3828, 0.1701, 0.3828, 0.1701, 0.3816, 0.1701, 0.3569, 0.1701, 0.358, 0.1701, 0.358, 0.1701, 0.3569, 0.1701, 0.367, 0.1701, 0.3681, 0.1701, 0.3681, 0.1701, 0.367, 0.1701, 0.3771, 0.1701, 0.3783, 0.1701, 0.3783, 0.1701, 0.3771, 0.1701, 0.3873, 0.1701, 0.3884, 0.1701, 0.3884, 0.1701, 0.3873, 0.1701, 0.3625, 0.1701, 0.3636, 0.1701, 0.3636, 0.1701, 0.3625, 0.1701, 0.3726, 0.1701, 0.3738, 0.1701, 0.3738, 0.1701, 0.3726, 0.1701, 0.3828, 0.1701, 0.3839, 0.1701, 0.3839, 0.1701, 0.3828, 0.1701, 0.358, 0.1701, 0.3591, 0.1701, 0.3591, 0.1701, 0.358, 0.1701, 0.3681, 0.1701, 0.3692, 0.1701, 0.3692, 0.1701, 0.3681, 0.1701, 0.3783, 0.1701, 0.3794, 0.1701, 0.3794, 0.1701, 0.3783, 0.1701, 0.3535, 0.1701, 0.3546, 0.1701, 0.3546, 0.1701, 0.3535, 0.1701, 0.3884, 0.1701, 0.3895, 0.1701, 0.3895, 0.1701, 0.3884, 0.1701, 0.3636, 0.1701, 0.3647, 0.1701, 0.3647, 0.1701, 0.3636, 0.1701, 0.3738, 0.1701, 0.3749, 0.1701, 0.3749, 0.1701, 0.3738, 0.1701, 0.3839, 0.1701, 0.385, 0.1701, 0.385, 0.1701, 0.3839, 0.1701, 0.8272, 0.2725, 0.8062, 0.2743, 0.8062, 0.2829, 0.8291, 0.2808, 0.8475, 0.2669, 0.8272, 0.2725, 0.8291, 0.2808, 0.8511, 0.2748, 0.8661, 0.2579, 0.8475, 0.2669, 0.8511, 0.2748, 0.8714, 0.265, 0.8825, 0.2457, 0.8661, 0.2579, 0.8714, 0.265, 0.8891, 0.2517, 0.8959, 0.2309, 0.8825, 0.2457, 0.8891, 0.2517, 0.9037, 0.2356, 0.9059, 0.214, 0.8959, 0.2309, 0.9037, 0.2356, 0.9146, 0.2172, 0.912, 0.1956, 0.9059, 0.214, 0.9146, 0.2172, 0.9213, 0.1973, 0.9141, 0.1765, 0.912, 0.1956, 0.9213, 0.1973, 0.9235, 0.1765, 0.912, 0.1574, 0.9141, 0.1765, 0.9235, 0.1765, 0.9213, 0.1558, 0.9059, 0.1391, 0.912, 0.1574, 0.9213, 0.1558, 0.9146, 0.1358, 0.8959, 0.1222, 0.9059, 0.1391, 0.9146, 0.1358, 0.9037, 0.1174, 0.8825, 0.1074, 0.8959, 0.1222, 0.9037, 0.1174, 0.8891, 0.1013, 0.8661, 0.0952, 0.8825, 0.1074, 0.8891, 0.1013, 0.8714, 0.0881, 0.8475, 0.08616, 0.8661, 0.0952, 0.8714, 0.0881, 0.8511, 0.07828, 0.8272, 0.08059, 0.8475, 0.08616, 0.8511, 0.07828, 0.8291, 0.07223, 0.8062, 0.07872, 0.8272, 0.08059, 0.8291, 0.07223, 0.8062, 0.07018, 0.7851, 0.08059, 0.8062, 0.07872, 0.8062, 0.07018, 0.7833, 0.07223, 0.7649, 0.08616, 0.7851, 0.08059, 0.7833, 0.07223, 0.7613, 0.07828, 0.7462, 0.0952, 0.7649, 0.08616, 0.7613, 0.07828, 0.741, 0.0881, 0.7298, 0.1074, 0.7462, 0.0952, 0.741, 0.0881, 0.7232, 0.1013, 0.7164, 0.1222, 0.7298, 0.1074, 0.7232, 0.1013, 0.7086, 0.1174, 0.7065, 0.1391, 0.7164, 0.1222, 0.7086, 0.1174, 0.6978, 0.1358, 0.7003, 0.1574, 0.7065, 0.1391, 0.6978, 0.1358, 0.6911, 0.1558, 0.6982, 0.1765, 0.7003, 0.1574, 0.6911, 0.1558, 0.6888, 0.1765, 0.7003, 0.1956, 0.6982, 0.1765, 0.6888, 0.1765, 0.6911, 0.1973, 0.7065, 0.214, 0.7003, 0.1956, 0.6911, 0.1973, 0.6978, 0.2172, 0.7164, 0.2309, 0.7065, 0.214, 0.6978, 0.2172, 0.7086, 0.2356, 0.7298, 0.2457, 0.7164, 0.2309, 0.7086, 0.2356, 0.7232, 0.2517, 0.7462, 0.2579, 0.7298, 0.2457, 0.7232, 0.2517, 0.741, 0.265, 0.7649, 0.2669, 0.7462, 0.2579, 0.741, 0.265, 0.7613, 0.2748, 0.7851, 0.2725, 0.7649, 0.2669, 0.7613, 0.2748, 0.7833, 0.2808, 0.8062, 0.2743, 0.7851, 0.2725, 0.7833, 0.2808, 0.8062, 0.2829, 0.9059, 0.214, 0.912, 0.1956, 0.906, 0.1952, 0.9003, 0.2124, 0.7649, 0.2669, 0.7851, 0.2725, 0.7851, 0.2725, 0.7649, 0.2669, 0.7851, 0.08059, 0.7649, 0.08616, 0.7649, 0.08616, 0.7851, 0.08059, 0.8825, 0.2457, 0.8959, 0.2309, 0.8959, 0.2309, 0.8825, 0.2457, 0.7851, 0.2725, 0.8062, 0.2743, 0.8062, 0.2743, 0.7851, 0.2725, 0.7649, 0.08616, 0.7462, 0.0952, 0.7462, 0.0952, 0.7649, 0.08616, 0.8959, 0.2309, 0.9059, 0.214, 0.9059, 0.214, 0.8959, 0.2309, 0.7462, 0.0952, 0.7298, 0.1074, 0.7298, 0.1074, 0.7462, 0.0952, 0.9059, 0.214, 0.912, 0.1956, 0.912, 0.1956, 0.9059, 0.214, 0.7298, 0.1074, 0.7164, 0.1222, 0.7164, 0.1222, 0.7298, 0.1074, 0.912, 0.1956, 0.9141, 0.1765, 0.9141, 0.1765, 0.912, 0.1956, 0.7164, 0.1222, 0.7065, 0.1391, 0.7065, 0.1391, 0.7164, 0.1222, 0.9141, 0.1765, 0.912, 0.1574, 0.912, 0.1574, 0.9141, 0.1765, 0.7065, 0.1391, 0.7003, 0.1574, 0.7003, 0.1574, 0.7065, 0.1391, 0.912, 0.1574, 0.9059, 0.1391, 0.9059, 0.1391, 0.912, 0.1574, 0.7003, 0.1574, 0.6982, 0.1765, 0.6982, 0.1765, 0.7003, 0.1574, 0.9059, 0.1391, 0.8959, 0.1222, 0.8959, 0.1222, 0.9059, 0.1391, 0.6982, 0.1765, 0.7003, 0.1956, 0.7003, 0.1956, 0.6982, 0.1765, 0.8959, 0.1222, 0.8825, 0.1074, 0.8825, 0.1074, 0.8959, 0.1222, 0.7003, 0.1956, 0.7065, 0.214, 0.7065, 0.214, 0.7003, 0.1956, 0.8825, 0.1074, 0.8661, 0.0952, 0.8661, 0.0952, 0.8825, 0.1074, 0.7065, 0.214, 0.7164, 0.2309, 0.7164, 0.2309, 0.7065, 0.214, 0.8661, 0.0952, 0.8475, 0.08616, 0.8475, 0.08616, 0.8661, 0.0952, 0.8062, 0.2743, 0.8272, 0.2725, 0.8272, 0.2725, 0.8062, 0.2743, 0.7164, 0.2309, 0.7298, 0.2457, 0.7298, 0.2457, 0.7164, 0.2309, 0.8475, 0.08616, 0.8272, 0.08059, 0.8272, 0.08059, 0.8475, 0.08616, 0.8272, 0.2725, 0.8475, 0.2669, 0.8475, 0.2669, 0.8272, 0.2725, 0.7298, 0.2457, 0.7462, 0.2579, 0.7462, 0.2579, 0.7298, 0.2457, 0.8272, 0.08059, 0.8062, 0.07872, 0.8062, 0.07872, 0.8272, 0.08059, 0.8475, 0.2669, 0.8661, 0.2579, 0.8661, 0.2579, 0.8475, 0.2669, 0.7462, 0.2579, 0.7649, 0.2669, 0.7649, 0.2669, 0.7462, 0.2579, 0.8062, 0.07872, 0.7851, 0.08059, 0.7851, 0.08059, 0.8062, 0.07872, 0.8071, 0.2688, 0.8268, 0.267, 0.8457, 0.2618, 0.8631, 0.2534, 0.8784, 0.242, 0.8909, 0.2282, 0.9003, 0.2124, 0.906, 0.1952, 0.9079, 0.1774, 0.906, 0.1596, 0.9003, 0.1424, 0.8909, 0.1266, 0.8784, 0.1128, 0.8631, 0.1014, 0.8457, 0.09295, 0.8268, 0.08775, 0.8071, 0.086, 0.7874, 0.08775, 0.7685, 0.09295, 0.7511, 0.1014, 0.7358, 0.1128, 0.7233, 0.1266, 0.7139, 0.1424, 0.7082, 0.1596, 0.7063, 0.1774, 0.7082, 0.1952, 0.7139, 0.2124, 0.7233, 0.2282, 0.7358, 0.242, 0.7511, 0.2534, 0.7685, 0.2618, 0.7874, 0.267, 0.7298, 0.1074, 0.7164, 0.1222, 0.7233, 0.1266, 0.7358, 0.1128, 0.912, 0.1956, 0.9141, 0.1765, 0.9079, 0.1774, 0.906, 0.1952, 0.7164, 0.1222, 0.7065, 0.1391, 0.7139, 0.1424, 0.7233, 0.1266, 0.9141, 0.1765, 0.912, 0.1574, 0.906, 0.1596, 0.9079, 0.1774, 0.7065, 0.1391, 0.7003, 0.1574, 0.7082, 0.1596, 0.7139, 0.1424, 0.912, 0.1574, 0.9059, 0.1391, 0.9003, 0.1424, 0.906, 0.1596, 0.7003, 0.1574, 0.6982, 0.1765, 0.7063, 0.1774, 0.7082, 0.1596, 0.9059, 0.1391, 0.8959, 0.1222, 0.8909, 0.1266, 0.9003, 0.1424, 0.6982, 0.1765, 0.7003, 0.1956, 0.7082, 0.1952, 0.7063, 0.1774, 0.8959, 0.1222, 0.8825, 0.1074, 0.8784, 0.1128, 0.8909, 0.1266, 0.7003, 0.1956, 0.7065, 0.214, 0.7139, 0.2124, 0.7082, 0.1952, 0.8825, 0.1074, 0.8661, 0.0952, 0.8631, 0.1014, 0.8784, 0.1128, 0.7065, 0.214, 0.7164, 0.2309, 0.7233, 0.2282, 0.7139, 0.2124, 0.8661, 0.0952, 0.8475, 0.08616, 0.8457, 0.09295, 0.8631, 0.1014, 0.8062, 0.2743, 0.8272, 0.2725, 0.8268, 0.267, 0.8071, 0.2688, 0.7164, 0.2309, 0.7298, 0.2457, 0.7358, 0.242, 0.7233, 0.2282, 0.8475, 0.08616, 0.8272, 0.08059, 0.8268, 0.08775, 0.8457, 0.09295, 0.8272, 0.2725, 0.8475, 0.2669, 0.8457, 0.2618, 0.8268, 0.267, 0.7298, 0.2457, 0.7462, 0.2579, 0.7511, 0.2534, 0.7358, 0.242, 0.8272, 0.08059, 0.8062, 0.07872, 0.8071, 0.086, 0.8268, 0.08775, 0.8475, 0.2669, 0.8661, 0.2579, 0.8631, 0.2534, 0.8457, 0.2618, 0.7462, 0.2579, 0.7649, 0.2669, 0.7685, 0.2618, 0.7511, 0.2534, 0.8062, 0.07872, 0.7851, 0.08059, 0.7874, 0.08775, 0.8071, 0.086, 0.8661, 0.2579, 0.8825, 0.2457, 0.8784, 0.242, 0.8631, 0.2534, 0.7649, 0.2669, 0.7851, 0.2725, 0.7874, 0.267, 0.7685, 0.2618, 0.7851, 0.08059, 0.7649, 0.08616, 0.7685, 0.09295, 0.7874, 0.08775, 0.8825, 0.2457, 0.8959, 0.2309, 0.8909, 0.2282, 0.8784, 0.242, 0.7851, 0.2725, 0.8062, 0.2743, 0.8071, 0.2688, 0.7874, 0.267, 0.7649, 0.08616, 0.7462, 0.0952, 0.7511, 0.1014, 0.7685, 0.09295, 0.8959, 0.2309, 0.9059, 0.214, 0.9003, 0.2124, 0.8909, 0.2282, 0.7462, 0.0952, 0.7298, 0.1074, 0.7358, 0.1128, 0.7511, 0.1014, 0.3884, 0.1634, 0.3884, 0.1611, 0.3895, 0.1611, 0.3895, 0.1634, 0.3873, 0.1634, 0.3873, 0.1611, 0.3884, 0.1611, 0.3884, 0.1634, 0.3861, 0.1634, 0.3861, 0.1611, 0.3873, 0.1611, 0.3873, 0.1634, 0.385, 0.1634, 0.385, 0.1611, 0.3861, 0.1611, 0.3861, 0.1634, 0.3839, 0.1634, 0.3839, 0.1611, 0.385, 0.1611, 0.385, 0.1634, 0.3828, 0.1634, 0.3828, 0.1611, 0.3839, 0.1611, 0.3839, 0.1634, 0.3816, 0.1634, 0.3816, 0.1611, 0.3828, 0.1611, 0.3828, 0.1634, 0.3805, 0.1634, 0.3805, 0.1611, 0.3816, 0.1611, 0.3816, 0.1634, 0.3794, 0.1634, 0.3794, 0.1611, 0.3805, 0.1611, 0.3805, 0.1634, 0.3783, 0.1634, 0.3783, 0.1611, 0.3794, 0.1611, 0.3794, 0.1634, 0.3771, 0.1634, 0.3771, 0.1611, 0.3783, 0.1611, 0.3783, 0.1634, 0.376, 0.1634, 0.376, 0.1611, 0.3771, 0.1611, 0.3771, 0.1634, 0.3749, 0.1634, 0.3749, 0.1611, 0.376, 0.1611, 0.376, 0.1634, 0.3738, 0.1634, 0.3738, 0.1611, 0.3749, 0.1611, 0.3749, 0.1634, 0.3726, 0.1634, 0.3726, 0.1611, 0.3738, 0.1611, 0.3738, 0.1634, 0.3715, 0.1634, 0.3715, 0.1611, 0.3726, 0.1611, 0.3726, 0.1634, 0.3704, 0.1634, 0.3704, 0.1611, 0.3715, 0.1611, 0.3715, 0.1634, 0.3692, 0.1634, 0.3692, 0.1611, 0.3704, 0.1611, 0.3704, 0.1634, 0.3681, 0.1634, 0.3681, 0.1611, 0.3692, 0.1611, 0.3692, 0.1634, 0.367, 0.1634, 0.367, 0.1611, 0.3681, 0.1611, 0.3681, 0.1634, 0.3659, 0.1634, 0.3659, 0.1611, 0.367, 0.1611, 0.367, 0.1634, 0.3647, 0.1634, 0.3647, 0.1611, 0.3659, 0.1611, 0.3659, 0.1634, 0.3636, 0.1634, 0.3636, 0.1611, 0.3647, 0.1611, 0.3647, 0.1634, 0.3625, 0.1634, 0.3625, 0.1611, 0.3636, 0.1611, 0.3636, 0.1634, 0.3614, 0.1634, 0.3614, 0.1611, 0.3625, 0.1611, 0.3625, 0.1634, 0.3602, 0.1634, 0.3602, 0.1611, 0.3614, 0.1611, 0.3614, 0.1634, 0.3591, 0.1634, 0.3591, 0.1611, 0.3602, 0.1611, 0.3602, 0.1634, 0.358, 0.1634, 0.358, 0.1611, 0.3591, 0.1611, 0.3591, 0.1634, 0.3569, 0.1634, 0.3569, 0.1611, 0.358, 0.1611, 0.358, 0.1634, 0.3557, 0.1634, 0.3557, 0.1611, 0.3569, 0.1611, 0.3569, 0.1634, 0.3546, 0.1634, 0.3546, 0.1611, 0.3557, 0.1611, 0.3557, 0.1634, 0.3535, 0.1634, 0.3535, 0.1611, 0.3546, 0.1611, 0.3546, 0.1634, 0.3535, 0.1679, 0.3535, 0.1656, 0.3546, 0.1656, 0.3546, 0.1679, 0.3546, 0.1679, 0.3546, 0.1656, 0.3557, 0.1656, 0.3557, 0.1679, 0.3557, 0.1679, 0.3557, 0.1656, 0.3569, 0.1656, 0.3569, 0.1679, 0.3569, 0.1679, 0.3569, 0.1656, 0.358, 0.1656, 0.358, 0.1679, 0.358, 0.1679, 0.358, 0.1656, 0.3591, 0.1656, 0.3591, 0.1679, 0.3591, 0.1679, 0.3591, 0.1656, 0.3602, 0.1656, 0.3602, 0.1679, 0.3602, 0.1679, 0.3602, 0.1656, 0.3614, 0.1656, 0.3614, 0.1679, 0.3614, 0.1679, 0.3614, 0.1656, 0.3625, 0.1656, 0.3625, 0.1679, 0.3625, 0.1679, 0.3625, 0.1656, 0.3636, 0.1656, 0.3636, 0.1679, 0.3636, 0.1679, 0.3636, 0.1656, 0.3647, 0.1656, 0.3647, 0.1679, 0.3647, 0.1679, 0.3647, 0.1656, 0.3659, 0.1656, 0.3659, 0.1679, 0.3659, 0.1679, 0.3659, 0.1656, 0.367, 0.1656, 0.367, 0.1679, 0.367, 0.1679, 0.367, 0.1656, 0.3681, 0.1656, 0.3681, 0.1679, 0.3681, 0.1679, 0.3681, 0.1656, 0.3692, 0.1656, 0.3692, 0.1679, 0.3692, 0.1679, 0.3692, 0.1656, 0.3704, 0.1656, 0.3704, 0.1679, 0.3704, 0.1679, 0.3704, 0.1656, 0.3715, 0.1656, 0.3715, 0.1679, 0.3715, 0.1679, 0.3715, 0.1656, 0.3726, 0.1656, 0.3726, 0.1679, 0.3726, 0.1679, 0.3726, 0.1656, 0.3738, 0.1656, 0.3738, 0.1679, 0.3738, 0.1679, 0.3738, 0.1656, 0.3749, 0.1656, 0.3749, 0.1679, 0.3749, 0.1679, 0.3749, 0.1656, 0.376, 0.1656, 0.376, 0.1679, 0.376, 0.1679, 0.376, 0.1656, 0.3771, 0.1656, 0.3771, 0.1679, 0.3771, 0.1679, 0.3771, 0.1656, 0.3783, 0.1656, 0.3783, 0.1679, 0.3783, 0.1679, 0.3783, 0.1656, 0.3794, 0.1656, 0.3794, 0.1679, 0.3794, 0.1679, 0.3794, 0.1656, 0.3805, 0.1656, 0.3805, 0.1679, 0.3805, 0.1679, 0.3805, 0.1656, 0.3816, 0.1656, 0.3816, 0.1679, 0.3816, 0.1679, 0.3816, 0.1656, 0.3828, 0.1656, 0.3828, 0.1679, 0.3828, 0.1679, 0.3828, 0.1656, 0.3839, 0.1656, 0.3839, 0.1679, 0.3839, 0.1679, 0.3839, 0.1656, 0.385, 0.1656, 0.385, 0.1679, 0.385, 0.1679, 0.385, 0.1656, 0.3861, 0.1656, 0.3861, 0.1679, 0.3861, 0.1679, 0.3861, 0.1656, 0.3873, 0.1656, 0.3873, 0.1679, 0.3873, 0.1679, 0.3873, 0.1656, 0.3884, 0.1656, 0.3884, 0.1679, 0.3884, 0.1679, 0.3884, 0.1656, 0.3895, 0.1656, 0.3895, 0.1679, 0.3884, 0.1701, 0.3884, 0.1679, 0.3895, 0.1679, 0.3895, 0.1701, 0.3873, 0.1701, 0.3873, 0.1679, 0.3884, 0.1679, 0.3884, 0.1701, 0.3861, 0.1701, 0.3861, 0.1679, 0.3873, 0.1679, 0.3873, 0.1701, 0.385, 0.1701, 0.385, 0.1679, 0.3861, 0.1679, 0.3861, 0.1701, 0.3839, 0.1701, 0.3839, 0.1679, 0.385, 0.1679, 0.385, 0.1701, 0.3828, 0.1701, 0.3828, 0.1679, 0.3839, 0.1679, 0.3839, 0.1701, 0.3816, 0.1701, 0.3816, 0.1679, 0.3828, 0.1679, 0.3828, 0.1701, 0.3805, 0.1701, 0.3805, 0.1679, 0.3816, 0.1679, 0.3816, 0.1701, 0.3794, 0.1701, 0.3794, 0.1679, 0.3805, 0.1679, 0.3805, 0.1701, 0.3783, 0.1701, 0.3783, 0.1679, 0.3794, 0.1679, 0.3794, 0.1701, 0.3771, 0.1701, 0.3771, 0.1679, 0.3783, 0.1679, 0.3783, 0.1701, 0.376, 0.1701, 0.376, 0.1679, 0.3771, 0.1679, 0.3771, 0.1701, 0.3749, 0.1701, 0.3749, 0.1679, 0.376, 0.1679, 0.376, 0.1701, 0.3738, 0.1701, 0.3738, 0.1679, 0.3749, 0.1679, 0.3749, 0.1701, 0.3726, 0.1701, 0.3726, 0.1679, 0.3738, 0.1679, 0.3738, 0.1701, 0.3715, 0.1701, 0.3715, 0.1679, 0.3726, 0.1679, 0.3726, 0.1701, 0.3704, 0.1701, 0.3704, 0.1679, 0.3715, 0.1679, 0.3715, 0.1701, 0.3692, 0.1701, 0.3692, 0.1679, 0.3704, 0.1679, 0.3704, 0.1701, 0.3681, 0.1701, 0.3681, 0.1679, 0.3692, 0.1679, 0.3692, 0.1701, 0.367, 0.1701, 0.367, 0.1679, 0.3681, 0.1679, 0.3681, 0.1701, 0.3659, 0.1701, 0.3659, 0.1679, 0.367, 0.1679, 0.367, 0.1701, 0.3647, 0.1701, 0.3647, 0.1679, 0.3659, 0.1679, 0.3659, 0.1701, 0.3636, 0.1701, 0.3636, 0.1679, 0.3647, 0.1679, 0.3647, 0.1701, 0.3625, 0.1701, 0.3625, 0.1679, 0.3636, 0.1679, 0.3636, 0.1701, 0.3614, 0.1701, 0.3614, 0.1679, 0.3625, 0.1679, 0.3625, 0.1701, 0.3602, 0.1701, 0.3602, 0.1679, 0.3614, 0.1679, 0.3614, 0.1701, 0.3591, 0.1701, 0.3591, 0.1679, 0.3602, 0.1679, 0.3602, 0.1701, 0.358, 0.1701, 0.358, 0.1679, 0.3591, 0.1679, 0.3591, 0.1701, 0.3569, 0.1701, 0.3569, 0.1679, 0.358, 0.1679, 0.358, 0.1701, 0.3557, 0.1701, 0.3557, 0.1679, 0.3569, 0.1679, 0.3569, 0.1701, 0.3546, 0.1701, 0.3546, 0.1679, 0.3557, 0.1679, 0.3557, 0.1701, 0.3535, 0.1701, 0.3535, 0.1679, 0.3546, 0.1679, 0.3546, 0.1701, 0.3535, 0.1656, 0.3535, 0.1634, 0.3546, 0.1634, 0.3546, 0.1656, 0.3546, 0.1656, 0.3546, 0.1634, 0.3557, 0.1634, 0.3557, 0.1656, 0.3557, 0.1656, 0.3557, 0.1634, 0.3569, 0.1634, 0.3569, 0.1656, 0.3569, 0.1656, 0.3569, 0.1634, 0.358, 0.1634, 0.358, 0.1656, 0.358, 0.1656, 0.358, 0.1634, 0.3591, 0.1634, 0.3591, 0.1656, 0.3591, 0.1656, 0.3591, 0.1634, 0.3602, 0.1634, 0.3602, 0.1656, 0.3602, 0.1656, 0.3602, 0.1634, 0.3614, 0.1634, 0.3614, 0.1656, 0.3614, 0.1656, 0.3614, 0.1634, 0.3625, 0.1634, 0.3625, 0.1656, 0.3625, 0.1656, 0.3625, 0.1634, 0.3636, 0.1634, 0.3636, 0.1656, 0.3636, 0.1656, 0.3636, 0.1634, 0.3647, 0.1634, 0.3647, 0.1656, 0.3647, 0.1656, 0.3647, 0.1634, 0.3659, 0.1634, 0.3659, 0.1656, 0.3659, 0.1656, 0.3659, 0.1634, 0.367, 0.1634, 0.367, 0.1656, 0.367, 0.1656, 0.367, 0.1634, 0.3681, 0.1634, 0.3681, 0.1656, 0.3681, 0.1656, 0.3681, 0.1634, 0.3692, 0.1634, 0.3692, 0.1656, 0.3692, 0.1656, 0.3692, 0.1634, 0.3704, 0.1634, 0.3704, 0.1656, 0.3704, 0.1656, 0.3704, 0.1634, 0.3715, 0.1634, 0.3715, 0.1656, 0.3715, 0.1656, 0.3715, 0.1634, 0.3726, 0.1634, 0.3726, 0.1656, 0.3726, 0.1656, 0.3726, 0.1634, 0.3738, 0.1634, 0.3738, 0.1656, 0.3738, 0.1656, 0.3738, 0.1634, 0.3749, 0.1634, 0.3749, 0.1656, 0.3749, 0.1656, 0.3749, 0.1634, 0.376, 0.1634, 0.376, 0.1656, 0.376, 0.1656, 0.376, 0.1634, 0.3771, 0.1634, 0.3771, 0.1656, 0.3771, 0.1656, 0.3771, 0.1634, 0.3783, 0.1634, 0.3783, 0.1656, 0.3783, 0.1656, 0.3783, 0.1634, 0.3794, 0.1634, 0.3794, 0.1656, 0.3794, 0.1656, 0.3794, 0.1634, 0.3805, 0.1634, 0.3805, 0.1656, 0.3805, 0.1656, 0.3805, 0.1634, 0.3816, 0.1634, 0.3816, 0.1656, 0.3816, 0.1656, 0.3816, 0.1634, 0.3828, 0.1634, 0.3828, 0.1656, 0.3828, 0.1656, 0.3828, 0.1634, 0.3839, 0.1634, 0.3839, 0.1656, 0.3839, 0.1656, 0.3839, 0.1634, 0.385, 0.1634, 0.385, 0.1656, 0.385, 0.1656, 0.385, 0.1634, 0.3861, 0.1634, 0.3861, 0.1656, 0.3861, 0.1656, 0.3861, 0.1634, 0.3873, 0.1634, 0.3873, 0.1656, 0.3873, 0.1656, 0.3873, 0.1634, 0.3884, 0.1634, 0.3884, 0.1656, 0.3884, 0.1656, 0.3884, 0.1634, 0.3895, 0.1634, 0.3895, 0.1656, 0.3884, 0.1589, 0.3884, 0.1566, 0.3895, 0.1566, 0.3895, 0.1589, 0.3873, 0.1589, 0.3873, 0.1566, 0.3884, 0.1566, 0.3884, 0.1589, 0.3861, 0.1589, 0.3861, 0.1566, 0.3873, 0.1566, 0.3873, 0.1589, 0.385, 0.1589, 0.385, 0.1566, 0.3861, 0.1566, 0.3861, 0.1589, 0.3839, 0.1589, 0.3839, 0.1566, 0.385, 0.1566, 0.385, 0.1589, 0.3828, 0.1589, 0.3828, 0.1566, 0.3839, 0.1566, 0.3839, 0.1589, 0.3816, 0.1589, 0.3816, 0.1566, 0.3828, 0.1566, 0.3828, 0.1589, 0.3805, 0.1589, 0.3805, 0.1566, 0.3816, 0.1566, 0.3816, 0.1589, 0.3794, 0.1589, 0.3794, 0.1566, 0.3805, 0.1566, 0.3805, 0.1589, 0.3783, 0.1589, 0.3783, 0.1566, 0.3794, 0.1566, 0.3794, 0.1589, 0.3771, 0.1589, 0.3771, 0.1566, 0.3783, 0.1566, 0.3783, 0.1589, 0.376, 0.1589, 0.376, 0.1566, 0.3771, 0.1566, 0.3771, 0.1589, 0.3749, 0.1589, 0.3749, 0.1566, 0.376, 0.1566, 0.376, 0.1589, 0.3738, 0.1589, 0.3738, 0.1566, 0.3749, 0.1566, 0.3749, 0.1589, 0.3726, 0.1589, 0.3726, 0.1566, 0.3738, 0.1566, 0.3738, 0.1589, 0.3715, 0.1589, 0.3715, 0.1566, 0.3726, 0.1566, 0.3726, 0.1589, 0.3704, 0.1589, 0.3704, 0.1566, 0.3715, 0.1566, 0.3715, 0.1589, 0.3692, 0.1589, 0.3692, 0.1566, 0.3704, 0.1566, 0.3704, 0.1589, 0.3681, 0.1589, 0.3681, 0.1566, 0.3692, 0.1566, 0.3692, 0.1589, 0.367, 0.1589, 0.367, 0.1566, 0.3681, 0.1566, 0.3681, 0.1589, 0.3659, 0.1589, 0.3659, 0.1566, 0.367, 0.1566, 0.367, 0.1589, 0.3647, 0.1589, 0.3647, 0.1566, 0.3659, 0.1566, 0.3659, 0.1589, 0.3636, 0.1589, 0.3636, 0.1566, 0.3647, 0.1566, 0.3647, 0.1589, 0.3625, 0.1589, 0.3625, 0.1566, 0.3636, 0.1566, 0.3636, 0.1589, 0.3614, 0.1589, 0.3614, 0.1566, 0.3625, 0.1566, 0.3625, 0.1589, 0.3602, 0.1589, 0.3602, 0.1566, 0.3614, 0.1566, 0.3614, 0.1589, 0.3591, 0.1589, 0.3591, 0.1566, 0.3602, 0.1566, 0.3602, 0.1589, 0.358, 0.1589, 0.358, 0.1566, 0.3591, 0.1566, 0.3591, 0.1589, 0.3569, 0.1589, 0.3569, 0.1566, 0.358, 0.1566, 0.358, 0.1589, 0.3557, 0.1589, 0.3557, 0.1566, 0.3569, 0.1566, 0.3569, 0.1589, 0.3546, 0.1589, 0.3546, 0.1566, 0.3557, 0.1566, 0.3557, 0.1589, 0.3535, 0.1589, 0.3535, 0.1566, 0.3546, 0.1566, 0.3546, 0.1589, 0.3535, 0.1611, 0.3535, 0.1589, 0.3546, 0.1589, 0.3546, 0.1611, 0.3546, 0.1611, 0.3546, 0.1589, 0.3557, 0.1589, 0.3557, 0.1611, 0.3557, 0.1611, 0.3557, 0.1589, 0.3569, 0.1589, 0.3569, 0.1611, 0.3569, 0.1611, 0.3569, 0.1589, 0.358, 0.1589, 0.358, 0.1611, 0.358, 0.1611, 0.358, 0.1589, 0.3591, 0.1589, 0.3591, 0.1611, 0.3591, 0.1611, 0.3591, 0.1589, 0.3602, 0.1589, 0.3602, 0.1611, 0.3602, 0.1611, 0.3602, 0.1589, 0.3614, 0.1589, 0.3614, 0.1611, 0.3614, 0.1611, 0.3614, 0.1589, 0.3625, 0.1589, 0.3625, 0.1611, 0.3625, 0.1611, 0.3625, 0.1589, 0.3636, 0.1589, 0.3636, 0.1611, 0.3636, 0.1611, 0.3636, 0.1589, 0.3647, 0.1589, 0.3647, 0.1611, 0.3647, 0.1611, 0.3647, 0.1589, 0.3659, 0.1589, 0.3659, 0.1611, 0.3659, 0.1611, 0.3659, 0.1589, 0.367, 0.1589, 0.367, 0.1611, 0.367, 0.1611, 0.367, 0.1589, 0.3681, 0.1589, 0.3681, 0.1611, 0.3681, 0.1611, 0.3681, 0.1589, 0.3692, 0.1589, 0.3692, 0.1611, 0.3692, 0.1611, 0.3692, 0.1589, 0.3704, 0.1589, 0.3704, 0.1611, 0.3704, 0.1611, 0.3704, 0.1589, 0.3715, 0.1589, 0.3715, 0.1611, 0.3715, 0.1611, 0.3715, 0.1589, 0.3726, 0.1589, 0.3726, 0.1611, 0.3726, 0.1611, 0.3726, 0.1589, 0.3738, 0.1589, 0.3738, 0.1611, 0.3738, 0.1611, 0.3738, 0.1589, 0.3749, 0.1589, 0.3749, 0.1611, 0.3749, 0.1611, 0.3749, 0.1589, 0.376, 0.1589, 0.376, 0.1611, 0.376, 0.1611, 0.376, 0.1589, 0.3771, 0.1589, 0.3771, 0.1611, 0.3771, 0.1611, 0.3771, 0.1589, 0.3783, 0.1589, 0.3783, 0.1611, 0.3783, 0.1611, 0.3783, 0.1589, 0.3794, 0.1589, 0.3794, 0.1611, 0.3794, 0.1611, 0.3794, 0.1589, 0.3805, 0.1589, 0.3805, 0.1611, 0.3805, 0.1611, 0.3805, 0.1589, 0.3816, 0.1589, 0.3816, 0.1611, 0.3816, 0.1611, 0.3816, 0.1589, 0.3828, 0.1589, 0.3828, 0.1611, 0.3828, 0.1611, 0.3828, 0.1589, 0.3839, 0.1589, 0.3839, 0.1611, 0.3839, 0.1611, 0.3839, 0.1589, 0.385, 0.1589, 0.385, 0.1611, 0.385, 0.1611, 0.385, 0.1589, 0.3861, 0.1589, 0.3861, 0.1611, 0.3861, 0.1611, 0.3861, 0.1589, 0.3873, 0.1589, 0.3873, 0.1611, 0.3873, 0.1611, 0.3873, 0.1589, 0.3884, 0.1589, 0.3884, 0.1611, 0.3884, 0.1611, 0.3884, 0.1589, 0.3895, 0.1589, 0.3895, 0.1611, 0.3884, 0.1566, 0.3884, 0.1544, 0.3895, 0.1544, 0.3895, 0.1566, 0.3873, 0.1566, 0.3873, 0.1544, 0.3884, 0.1544, 0.3884, 0.1566, 0.3861, 0.1566, 0.3861, 0.1544, 0.3873, 0.1544, 0.3873, 0.1566, 0.385, 0.1566, 0.385, 0.1544, 0.3861, 0.1544, 0.3861, 0.1566, 0.3839, 0.1566, 0.3839, 0.1544, 0.385, 0.1544, 0.385, 0.1566, 0.3828, 0.1566, 0.3828, 0.1544, 0.3839, 0.1544, 0.3839, 0.1566, 0.3816, 0.1566, 0.3816, 0.1544, 0.3828, 0.1544, 0.3828, 0.1566, 0.3805, 0.1566, 0.3805, 0.1544, 0.3816, 0.1544, 0.3816, 0.1566, 0.3794, 0.1566, 0.3794, 0.1544, 0.3805, 0.1544, 0.3805, 0.1566, 0.3783, 0.1566, 0.3783, 0.1544, 0.3794, 0.1544, 0.3794, 0.1566, 0.3771, 0.1566, 0.3771, 0.1544, 0.3783, 0.1544, 0.3783, 0.1566, 0.376, 0.1566, 0.376, 0.1544, 0.3771, 0.1544, 0.3771, 0.1566, 0.3749, 0.1566, 0.3749, 0.1544, 0.376, 0.1544, 0.376, 0.1566, 0.3738, 0.1566, 0.3738, 0.1544, 0.3749, 0.1544, 0.3749, 0.1566, 0.3726, 0.1566, 0.3726, 0.1544, 0.3738, 0.1544, 0.3738, 0.1566, 0.3715, 0.1566, 0.3715, 0.1544, 0.3726, 0.1544, 0.3726, 0.1566, 0.3704, 0.1566, 0.3704, 0.1544, 0.3715, 0.1544, 0.3715, 0.1566, 0.3692, 0.1566, 0.3692, 0.1544, 0.3704, 0.1544, 0.3704, 0.1566, 0.3681, 0.1566, 0.3681, 0.1544, 0.3692, 0.1544, 0.3692, 0.1566, 0.367, 0.1566, 0.367, 0.1544, 0.3681, 0.1544, 0.3681, 0.1566, 0.3659, 0.1566, 0.3659, 0.1544, 0.367, 0.1544, 0.367, 0.1566, 0.3647, 0.1566, 0.3647, 0.1544, 0.3659, 0.1544, 0.3659, 0.1566, 0.3636, 0.1566, 0.3636, 0.1544, 0.3647, 0.1544, 0.3647, 0.1566, 0.3625, 0.1566, 0.3625, 0.1544, 0.3636, 0.1544, 0.3636, 0.1566, 0.3614, 0.1566, 0.3614, 0.1544, 0.3625, 0.1544, 0.3625, 0.1566, 0.3602, 0.1566, 0.3602, 0.1544, 0.3614, 0.1544, 0.3614, 0.1566, 0.3591, 0.1566, 0.3591, 0.1544, 0.3602, 0.1544, 0.3602, 0.1566, 0.358, 0.1566, 0.358, 0.1544, 0.3591, 0.1544, 0.3591, 0.1566, 0.3569, 0.1566, 0.3569, 0.1544, 0.358, 0.1544, 0.358, 0.1566, 0.3557, 0.1566, 0.3557, 0.1544, 0.3569, 0.1544, 0.3569, 0.1566, 0.3546, 0.1566, 0.3546, 0.1544, 0.3557, 0.1544, 0.3557, 0.1566, 0.3535, 0.1566, 0.3535, 0.1544, 0.3546, 0.1544, 0.3546, 0.1566, 0.483, 0.8506, 0.5322, 0.8464, 0.5371, 0.8677, 0.483, 0.8723, 0.5322, 0.8464, 0.5795, 0.834, 0.5891, 0.854, 0.5371, 0.8677, 0.5795, 0.834, 0.623, 0.8138, 0.637, 0.8319, 0.5891, 0.854, 0.623, 0.8138, 0.6612, 0.7866, 0.679, 0.802, 0.637, 0.8319, 0.6612, 0.7866, 0.6926, 0.7536, 0.7135, 0.7656, 0.679, 0.802, 0.6926, 0.7536, 0.7159, 0.7158, 0.7391, 0.7242, 0.7135, 0.7656, 0.7159, 0.7158, 0.7302, 0.6749, 0.7549, 0.6791, 0.7391, 0.7242, 0.7302, 0.6749, 0.7351, 0.6323, 0.7602, 0.6323, 0.7549, 0.6791, 0.7351, 0.6323, 0.7302, 0.5897, 0.7549, 0.5855, 0.7602, 0.6323, 0.7302, 0.5897, 0.7159, 0.5488, 0.7391, 0.5405, 0.7549, 0.5855, 0.7159, 0.5488, 0.6926, 0.5111, 0.7135, 0.499, 0.7391, 0.5405, 0.6926, 0.5111, 0.6612, 0.478, 0.679, 0.4626, 0.7135, 0.499, 0.6612, 0.478, 0.6231, 0.4508, 0.637, 0.4328, 0.679, 0.4626, 0.6231, 0.4508, 0.5795, 0.4307, 0.5891, 0.4106, 0.637, 0.4328, 0.5795, 0.4307, 0.5322, 0.4182, 0.5371, 0.3969, 0.5891, 0.4106, 0.5322, 0.4182, 0.483, 0.4141, 0.483, 0.3923, 0.5371, 0.3969, 0.483, 0.4141, 0.4338, 0.4182, 0.4289, 0.3969, 0.483, 0.3923, 0.4338, 0.4182, 0.3865, 0.4307, 0.3769, 0.4106, 0.4289, 0.3969, 0.3865, 0.4307, 0.343, 0.4508, 0.329, 0.4328, 0.3769, 0.4106, 0.343, 0.4508, 0.3048, 0.478, 0.287, 0.4626, 0.329, 0.4328, 0.3048, 0.478, 0.2734, 0.5111, 0.2525, 0.499, 0.287, 0.4626, 0.2734, 0.5111, 0.2501, 0.5488, 0.2269, 0.5405, 0.2525, 0.499, 0.2501, 0.5488, 0.2358, 0.5897, 0.2111, 0.5855, 0.2269, 0.5405, 0.2358, 0.5897, 0.2309, 0.6323, 0.2058, 0.6323, 0.2111, 0.5855, 0.2309, 0.6323, 0.2358, 0.6749, 0.2111, 0.6791, 0.2058, 0.6323, 0.2358, 0.6749, 0.2501, 0.7158, 0.2269, 0.7242, 0.2111, 0.6791, 0.2501, 0.7158, 0.2734, 0.7536, 0.2525, 0.7656, 0.2269, 0.7242, 0.2734, 0.7536, 0.3048, 0.7866, 0.287, 0.802, 0.2525, 0.7656, 0.3048, 0.7866, 0.343, 0.8138, 0.329, 0.8319, 0.287, 0.802, 0.343, 0.8138, 0.3865, 0.834, 0.3769, 0.854, 0.329, 0.8319, 0.3865, 0.834, 0.4338, 0.8464, 0.4289, 0.8677, 0.3769, 0.854, 0.4338, 0.8464, 0.483, 0.8506, 0.483, 0.8723, 0.4289, 0.8677, 0.4923, 0.8423, 0.535, 0.8387, 0.5322, 0.8464, 0.483, 0.8506, 0.535, 0.8387, 0.576, 0.8279, 0.5795, 0.834, 0.5322, 0.8464, 0.576, 0.8279, 0.6138, 0.8104, 0.623, 0.8138, 0.5795, 0.834, 0.6138, 0.8104, 0.6469, 0.7869, 0.6612, 0.7866, 0.623, 0.8138, 0.6469, 0.7869, 0.6741, 0.7582, 0.6926, 0.7536, 0.6612, 0.7866, 0.6741, 0.7582, 0.6943, 0.7255, 0.7159, 0.7158, 0.6926, 0.7536, 0.6943, 0.7255, 0.7067, 0.69, 0.7302, 0.6749, 0.7159, 0.7158, 0.7067, 0.69, 0.7109, 0.6531, 0.7351, 0.6323, 0.7302, 0.6749, 0.7109, 0.6531, 0.7067, 0.6161, 0.7302, 0.5897, 0.7351, 0.6323, 0.7067, 0.6161, 0.6943, 0.5806, 0.7159, 0.5488, 0.7302, 0.5897, 0.6943, 0.5806, 0.6741, 0.5479, 0.6926, 0.5111, 0.7159, 0.5488, 0.6741, 0.5479, 0.6469, 0.5192, 0.6612, 0.478, 0.6926, 0.5111, 0.6469, 0.5192, 0.6138, 0.4957, 0.6231, 0.4508, 0.6612, 0.478, 0.6138, 0.4957, 0.576, 0.4782, 0.5795, 0.4307, 0.6231, 0.4508, 0.576, 0.4782, 0.535, 0.4674, 0.5322, 0.4182, 0.5795, 0.4307, 0.535, 0.4674, 0.4923, 0.4638, 0.483, 0.4141, 0.5322, 0.4182, 0.4923, 0.4638, 0.4497, 0.4674, 0.4338, 0.4182, 0.483, 0.4141, 0.4497, 0.4674, 0.4087, 0.4782, 0.3865, 0.4307, 0.4338, 0.4182, 0.4087, 0.4782, 0.3709, 0.4957, 0.343, 0.4508, 0.3865, 0.4307, 0.3709, 0.4957, 0.3378, 0.5192, 0.3048, 0.478, 0.343, 0.4508, 0.3378, 0.5192, 0.3106, 0.5479, 0.2734, 0.5111, 0.3048, 0.478, 0.3106, 0.5479, 0.2904, 0.5806, 0.2501, 0.5488, 0.2734, 0.5111, 0.2904, 0.5806, 0.2779, 0.6161, 0.2358, 0.5897, 0.2501, 0.5488, 0.2779, 0.6161, 0.2737, 0.6531, 0.2309, 0.6323, 0.2358, 0.5897, 0.2737, 0.6531, 0.2779, 0.69, 0.2358, 0.6749, 0.2309, 0.6323, 0.2779, 0.69, 0.2904, 0.7255, 0.2501, 0.7158, 0.2358, 0.6749, 0.2904, 0.7255, 0.3106, 0.7582, 0.2734, 0.7536, 0.2501, 0.7158, 0.3106, 0.7582, 0.3378, 0.7869, 0.3048, 0.7866, 0.2734, 0.7536, 0.3378, 0.7869, 0.3709, 0.8104, 0.343, 0.8138, 0.3048, 0.7866, 0.3709, 0.8104, 0.4087, 0.8279, 0.3865, 0.834, 0.343, 0.8138, 0.4087, 0.8279, 0.4497, 0.8387, 0.4338, 0.8464, 0.3865, 0.834, 0.4497, 0.8387, 0.4923, 0.8423, 0.483, 0.8506, 0.4338, 0.8464])
me_cylinder.materials.append(mat_material_001)
me_cylinder.use_remesh_preserve_volume = False
me_cylinder.use_remesh_preserve_attributes = False
me_cylinder.use_mirror_vertex_groups = False
me_cylinder.update()

# ---- objects
ob_light = bpy.data.objects.new('Light', light_light)
ob_camera = bpy.data.objects.new('Camera', cam_camera)
ob_cylinder = bpy.data.objects.new('Cylinder', me_cylinder)
ob_empty = bpy.data.objects.new('Empty', None)

# ---- transforms, parenting, visibility, modifiers, constraints
ob_light.location = (4.076, 1.005, 5.904)
ob_light.rotation_euler = (0.6503, 0.05522, 1.866)
ob_light.lock_rotations_4d = False
ob_light.empty_display_type = 'ARROWS'
ob_light.color = (0.0, 0.0, 0.0, 0.0)
ob_light.lineart.crease_threshold = 0.0
ob_camera.location = (7.359, -6.926, 4.958)
ob_camera.rotation_euler = (1.109, 0.0, 0.8149)
ob_camera.lock_rotations_4d = False
ob_camera.empty_display_type = 'ARROWS'
ob_camera.color = (0.0, 0.0, 0.0, 0.0)
ob_camera.display_type = 'WIRE'
ob_camera.lineart.crease_threshold = 0.0
ob_cylinder.location = (0.0, 0.0, 2.453)
ob_cylinder.scale = (1.693, 1.693, 1.062)
ob_cylinder.lineart.crease_threshold = 0.0
ob_empty.location = (-6.689, 0.9395, 0.6453)
ob_empty.rotation_euler = (1.543, 0.005229, 1.108)
ob_empty.empty_display_type = 'IMAGE'
ob_empty.empty_display_size = 5.0
ob_empty.lineart.crease_threshold = 0.0

# ---- collection membership
col_collection.objects.link(ob_light)
col_collection.objects.link(ob_camera)
col_collection.objects.link(ob_cylinder)
col_collection.objects.link(ob_empty)

# ---- scene / render settings (as saved in the file)
scene.camera = ob_camera
scene.frame_start = 1; scene.frame_end = 250; scene.frame_set(1)
scene.render.engine = 'BLENDER_EEVEE_NEXT'
scene.cycles.use_denoising = False
scene.cycles.samples = 128
scene.cycles.sampling_pattern = 'TABULATED_SOBOL'
scene.cycles.use_adaptive_sampling = False
scene.cycles.use_light_tree = False
scene.view_settings.view_transform = 'Filmic'
bpy.context.view_layer.update()
